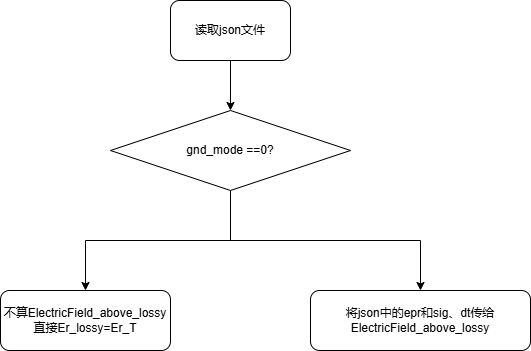

The diagram above was exported from draw.io. Its source (the exported page's mxGraphModel, read from the mxfile embedded in the PNG):
<mxGraphModel dx="1554" dy="819" grid="1" gridSize="10" guides="1" tooltips="1" connect="1" arrows="1" fold="1" page="1" pageScale="1" pageWidth="827" pageHeight="1169" math="0" shadow="0">
  <root>
    <mxCell id="0" />
    <mxCell id="1" parent="0" />
    <mxCell id="iBtqQv1dWRpX6zKwfi3N-3" value="" style="edgeStyle=orthogonalEdgeStyle;rounded=0;orthogonalLoop=1;jettySize=auto;html=1;" edge="1" parent="1" source="iBtqQv1dWRpX6zKwfi3N-1" target="iBtqQv1dWRpX6zKwfi3N-2">
      <mxGeometry relative="1" as="geometry" />
    </mxCell>
    <mxCell id="iBtqQv1dWRpX6zKwfi3N-1" value="读取json文件" style="rounded=1;whiteSpace=wrap;html=1;" vertex="1" parent="1">
      <mxGeometry x="320" y="200" width="120" height="60" as="geometry" />
    </mxCell>
    <mxCell id="iBtqQv1dWRpX6zKwfi3N-5" style="edgeStyle=orthogonalEdgeStyle;rounded=0;orthogonalLoop=1;jettySize=auto;html=1;entryX=0.5;entryY=0;entryDx=0;entryDy=0;" edge="1" parent="1" source="iBtqQv1dWRpX6zKwfi3N-2" target="iBtqQv1dWRpX6zKwfi3N-4">
      <mxGeometry relative="1" as="geometry" />
    </mxCell>
    <mxCell id="iBtqQv1dWRpX6zKwfi3N-7" style="edgeStyle=orthogonalEdgeStyle;rounded=0;orthogonalLoop=1;jettySize=auto;html=1;entryX=0.5;entryY=0;entryDx=0;entryDy=0;" edge="1" parent="1" source="iBtqQv1dWRpX6zKwfi3N-2" target="iBtqQv1dWRpX6zKwfi3N-6">
      <mxGeometry relative="1" as="geometry" />
    </mxCell>
    <mxCell id="iBtqQv1dWRpX6zKwfi3N-2" value="gnd_mode ==0?" style="rhombus;whiteSpace=wrap;html=1;" vertex="1" parent="1">
      <mxGeometry x="260" y="310" width="240" height="80" as="geometry" />
    </mxCell>
    <mxCell id="iBtqQv1dWRpX6zKwfi3N-4" value="&lt;div&gt;不算ElectricField_above_lossy&lt;/div&gt;直接Er_lossy=Er_T" style="rounded=1;whiteSpace=wrap;html=1;" vertex="1" parent="1">
      <mxGeometry x="150" y="490" width="170" height="60" as="geometry" />
    </mxCell>
    <mxCell id="iBtqQv1dWRpX6zKwfi3N-6" value="将json中的epr和sig、dt传给ElectricField_above_lossy" style="rounded=1;whiteSpace=wrap;html=1;" vertex="1" parent="1">
      <mxGeometry x="460" y="490" width="220" height="60" as="geometry" />
    </mxCell>
  </root>
</mxGraphModel>